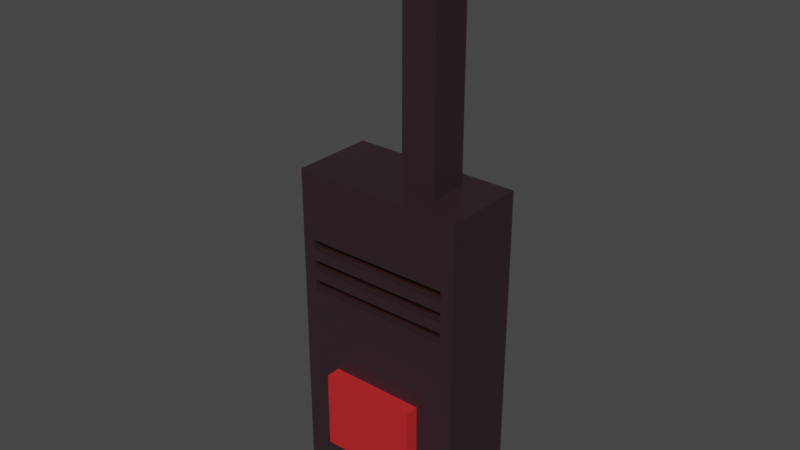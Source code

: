# Source: radio.blend  (saved by Blender 3.3.6; exported with 4.5.12 LTS)
import bpy
from mathutils import Matrix  # noqa: F401  (used for matrix-valued properties, if any)

bpy.ops.wm.read_factory_settings(use_empty=True)
scene = bpy.context.scene
scene.name = 'Scene'

# ---- collections
col_collection = bpy.data.collections.new('Collection'); scene.collection.children.link(col_collection)

# ---- materials (node trees are filled in below, after node groups)
mat_button = bpy.data.materials.new('Button')
mat_button.use_transparent_shadow = False
mat_plastic = bpy.data.materials.new('Plastic')
mat_plastic.use_transparent_shadow = False
mat_antena = bpy.data.materials.new('Antena')
mat_antena.use_transparent_shadow = False
mat_dark_plastic = bpy.data.materials.new('Dark Plastic')
mat_dark_plastic.use_transparent_shadow = False

# ---- material node trees
mat_button.use_nodes = True; mat_button.node_tree.nodes.clear()
_N = mat_button.node_tree.nodes; _L = mat_button.node_tree.links
n0 = _N.new('ShaderNodeBsdfPrincipled'); n0.name = 'Principled BSDF'; n0.location = (10, 300)
n0.distribution = 'GGX'
n0.subsurface_method = 'RANDOM_WALK_SKIN'
n0.inputs[0].default_value = (0.5489, 0.02036, 0.02272, 1.0)
n0.inputs[3].default_value = 1.45
n0.inputs[27].default_value = (0.0, 0.0, 0.0, 1.0)
n0.inputs[28].default_value = 1.0
n1 = _N.new('ShaderNodeOutputMaterial'); n1.name = 'Material Output'; n1.location = (300, 300)
_L.new(n0.outputs[0], n1.inputs[0])
n1.is_active_output = True
mat_plastic.use_nodes = True; mat_plastic.node_tree.nodes.clear()
_N = mat_plastic.node_tree.nodes; _L = mat_plastic.node_tree.links
n0 = _N.new('ShaderNodeBsdfPrincipled'); n0.name = 'Principled BSDF'; n0.location = (10, 300)
n0.distribution = 'GGX'
n0.subsurface_method = 'RANDOM_WALK_SKIN'
n0.inputs[0].default_value = (0.0291, 0.01483, 0.01947, 1.0)
n0.inputs[3].default_value = 1.45
n0.inputs[27].default_value = (0.0, 0.0, 0.0, 1.0)
n0.inputs[28].default_value = 1.0
n1 = _N.new('ShaderNodeOutputMaterial'); n1.name = 'Material Output'; n1.location = (300, 300)
_L.new(n0.outputs[0], n1.inputs[0])
n1.is_active_output = True
mat_antena.use_nodes = True; mat_antena.node_tree.nodes.clear()
_N = mat_antena.node_tree.nodes; _L = mat_antena.node_tree.links
n0 = _N.new('ShaderNodeBsdfPrincipled'); n0.name = 'Principled BSDF'; n0.location = (10, 300)
n0.distribution = 'GGX'
n0.subsurface_method = 'RANDOM_WALK_SKIN'
n0.inputs[3].default_value = 1.45
n0.inputs[27].default_value = (0.0, 0.0, 0.0, 1.0)
n0.inputs[28].default_value = 1.0
n1 = _N.new('ShaderNodeOutputMaterial'); n1.name = 'Material Output'; n1.location = (300, 300)
_L.new(n0.outputs[0], n1.inputs[0])
n1.is_active_output = True
mat_dark_plastic.use_nodes = True; mat_dark_plastic.node_tree.nodes.clear()
_N = mat_dark_plastic.node_tree.nodes; _L = mat_dark_plastic.node_tree.links
n0 = _N.new('ShaderNodeBsdfPrincipled'); n0.name = 'Principled BSDF'; n0.location = (10, 300)
n0.distribution = 'GGX'
n0.subsurface_method = 'RANDOM_WALK_SKIN'
n0.inputs[0].default_value = (0.02705, 0.005484, 0.004102, 1.0)
n0.inputs[3].default_value = 1.45
n0.inputs[27].default_value = (0.0, 0.0, 0.0, 1.0)
n0.inputs[28].default_value = 1.0
n1 = _N.new('ShaderNodeOutputMaterial'); n1.name = 'Material Output'; n1.location = (300, 300)
_L.new(n0.outputs[0], n1.inputs[0])
n1.is_active_output = True

# ---- world
world_world = bpy.data.worlds.new('World'); scene.world = world_world
world_world.use_nodes = True; world_world.node_tree.nodes.clear()
_N = world_world.node_tree.nodes; _L = world_world.node_tree.links
n0 = _N.new('ShaderNodeOutputWorld'); n0.name = 'World Output'; n0.location = (300, 300)
n1 = _N.new('ShaderNodeBackground'); n1.name = 'Background'; n1.location = (10, 300)
n1.inputs[0].default_value = (0.05088, 0.05088, 0.05088, 1.0)
_L.new(n1.outputs[0], n0.inputs[0])
n0.is_active_output = True
world_world.color = (0.05088, 0.05088, 0.05088)
world_world.use_sun_shadow = False
world_world.sun_shadow_jitter_overblur = 0.0

# ---- meshes
me_cube_001 = bpy.data.meshes.new('Cube.001')
me_cube_001.from_pydata([(-0.1136, -0.05477, -0.2173), (-0.1136, -0.05477, 0.2173), (-0.1136, 0.05477, -0.2173), (-0.1136, 0.05477, 0.2173), (0.1136, -0.05477, -0.2173), (0.1136, -0.05477, 0.2173), (0.1136, 0.05477, -0.2173), (0.1136, 0.05477, 0.2173), (0.01695, -0.05477, 0.2173), (0.01695, 0.05477, 0.2173), (0.06215, 0.05477, 0.2173), (0.06215, -0.05477, 0.2173), (0.01695, -0.02645, 0.2173), (0.01695, 0.02645, 0.2173), (0.06215, 0.02645, 0.2173), (0.06215, -0.02645, 0.2173), (0.01695, -0.02645, 0.5403), (0.01695, 0.02645, 0.5403), (0.06215, 0.02645, 0.5403), (0.06215, -0.02645, 0.5403), (-0.1136, -0.05477, -0.1478), (-0.1136, 0.05477, -0.1478), (0.1136, 0.05477, -0.1478), (0.1136, -0.05477, -0.1478), (-0.1136, -0.05477, -0.04516), (-0.1136, 0.05477, -0.04516), (0.1136, 0.05477, -0.04516), (0.1136, -0.05477, -0.04516), (0.06345, -0.05477, -0.04516), (0.06345, -0.05477, -0.1478), (-0.06345, -0.05477, -0.1478), (-0.06345, -0.05477, -0.04516), (0.06345, -0.07382, -0.04516), (0.06345, -0.07382, -0.1478), (-0.06345, -0.07382, -0.1478), (-0.06345, -0.07382, -0.04516), (-0.1136, -0.05477, 0.08609), (-0.1136, 0.05477, 0.08609), (0.1136, 0.05477, 0.08609), (0.1136, -0.05477, 0.08609), (-0.1136, 0.05477, 0.01569), (0.1136, 0.05477, 0.01569), (0.1136, -0.05477, 0.01569), (-0.1136, -0.05477, 0.01569), (-0.1136, -0.05477, 0.1517), (-0.1136, 0.05477, 0.1517), (0.1136, 0.05477, 0.1517), (0.1136, -0.05477, 0.1517), (-0.1136, -0.05477, 0.05328), (-0.1136, 0.05477, 0.05328), (0.1136, 0.05477, 0.05328), (0.1136, -0.05477, 0.05328), (-0.1136, 0.05477, 0.1189), (0.1136, 0.05477, 0.1189), (0.1136, -0.05477, 0.1189), (-0.1136, -0.05477, 0.1189), (-0.1136, -0.05477, 0.06968), (-0.1136, 0.05477, 0.06968), (0.1136, 0.05477, 0.06968), (0.1136, -0.05477, 0.06968), (-0.1136, 0.05477, 0.03687), (0.1136, 0.05477, 0.03687), (0.1136, -0.05477, 0.03687), (-0.1136, -0.05477, 0.03687), (-0.1136, 0.05477, 0.1025), (0.1136, 0.05477, 0.1025), (0.1136, -0.05477, 0.1025), (-0.1136, -0.05477, 0.1025), (-0.1136, -0.05477, 0.1353), (-0.1136, 0.05477, 0.1353), (0.1136, 0.05477, 0.1353), (0.1136, -0.05477, 0.1353), (-0.09627, -0.05477, 0.07235), (-0.09627, -0.05477, 0.08609), (0.09627, -0.05477, 0.09983), (0.09627, -0.05477, 0.08609), (-0.09627, -0.05477, 0.04487), (-0.09627, -0.05477, 0.05861), (0.09627, -0.05477, 0.07235), (0.09627, -0.05477, 0.05861), (0.09627, -0.05477, 0.1273), (0.09627, -0.05477, 0.1136), (-0.09627, -0.05477, 0.09983), (-0.09627, -0.05477, 0.1136), (0.09627, -0.05477, 0.04487), (-0.09627, -0.05477, 0.1273), (0.09627, -0.04482, 0.09983), (0.09627, -0.04482, 0.08609), (-0.09627, -0.04482, 0.08609), (0.09627, -0.04482, 0.07235), (0.09627, -0.04482, 0.05861), (-0.09627, -0.04482, 0.05861), (0.09627, -0.04482, 0.1273), (0.09627, -0.04482, 0.1136), (-0.09627, -0.04482, 0.1136), (-0.09627, -0.04482, 0.07235), (-0.09627, -0.04482, 0.09983), (-0.09627, -0.04482, 0.1273), (0.06215, -0.02645, 0.4827), (0.01695, -0.02645, 0.4827), (0.01695, 0.02645, 0.4827), (0.06215, 0.02645, 0.4827)], [], [(44, 1, 3, 45), (45, 3, 7, 46), (46, 7, 5, 47), (47, 5, 1, 44), (2, 6, 4, 0), (7, 3, 9, 10), (11, 10, 14, 15), (5, 7, 10, 11), (3, 1, 8, 9), (1, 5, 11, 8), (99, 98, 19, 16), (9, 8, 12, 13), (8, 11, 15, 12), (10, 9, 13, 14), (18, 17, 16, 19), (101, 100, 17, 18), (98, 101, 18, 19), (100, 99, 16, 17), (4, 23, 20, 0), (6, 22, 23, 4), (2, 21, 22, 6), (0, 20, 21, 2), (20, 23, 29, 30), (22, 26, 27, 23), (21, 25, 26, 22), (20, 24, 25, 21), (30, 29, 33, 34), (23, 27, 28, 29), (27, 24, 31, 28), (24, 20, 30, 31), (33, 32, 35, 34), (31, 30, 34, 35), (29, 28, 32, 33), (28, 31, 35, 32), (62, 51, 79, 84), (58, 38, 39, 59), (57, 37, 38, 58), (56, 36, 37, 57), (24, 43, 40, 25), (25, 40, 41, 26), (26, 41, 42, 27), (27, 42, 43, 24), (71, 47, 44, 68), (70, 46, 47, 71), (69, 45, 46, 70), (68, 44, 45, 69), (63, 48, 49, 60), (60, 49, 50, 61), (61, 50, 51, 62), (55, 67, 82, 83), (67, 55, 52, 64), (64, 52, 53, 65), (65, 53, 54, 66), (68, 55, 83, 85), (48, 56, 57, 49), (49, 57, 58, 50), (50, 58, 59, 51), (51, 59, 78, 79), (41, 61, 62, 42), (40, 60, 61, 41), (43, 63, 60, 40), (54, 71, 80, 81), (38, 65, 66, 39), (37, 64, 65, 38), (36, 67, 64, 37), (55, 68, 69, 52), (52, 69, 70, 53), (53, 70, 71, 54), (71, 68, 85, 80), (78, 75, 73, 72), (84, 79, 77, 76), (74, 81, 83, 82), (83, 81, 93, 94), (75, 74, 86, 87), (80, 85, 97, 92), (59, 39, 75, 78), (66, 54, 81, 74), (67, 36, 73, 82), (36, 56, 72, 73), (48, 63, 76, 77), (39, 66, 74, 75), (56, 48, 77, 72), (90, 89, 95, 91), (87, 86, 96, 88), (93, 92, 97, 94), (82, 73, 88, 96), (77, 79, 90, 91), (73, 75, 87, 88), (72, 77, 91, 95), (74, 82, 96, 86), (81, 80, 92, 93), (85, 83, 94, 97), (79, 78, 89, 90), (78, 72, 95, 89), (13, 12, 99, 100), (15, 14, 101, 98), (14, 13, 100, 101), (12, 15, 98, 99), (76, 63, 62, 84), (62, 63, 43, 42)])
me_cube_001.polygons.foreach_set('material_index', [1, 1, 1, 1, 1, 0, 0, 1, 1, 0, 2, 1, 1, 1, 2, 2, 2, 2, 1, 1, 1, 1, 0, 1, 1, 1, 0, 1, 0, 1, 0, 0, 0, 0, 1, 1, 1, 1, 1, 1, 1, 1, 1, 1, 1, 1, 1, 1, 1, 1, 1, 1, 1, 1, 1, 1, 1, 1, 1, 1, 1, 1, 1, 1, 1, 1, 1, 1, 1, 1, 1, 1, 1, 1, 1, 1, 1, 1, 1, 1, 1, 1, 3, 3, 3, 1, 1, 1, 1, 1, 1, 1, 1, 1, 1, 1, 1, 1, 1, 1])
_uv = me_cube_001.uv_layers.new(name='UVMap')
_uv.uv.foreach_set('vector', [0.5873, 0.0, 0.625, 0.0, 0.625, 0.25, 0.5873, 0.25, 0.5873, 0.25, 0.625, 0.25, 0.625, 0.5, 0.5873, 0.5, 0.5873, 0.5, 0.625, 0.5, 0.625, 0.75, 0.5873, 0.75, 0.5873, 0.75, 0.625, 0.75, 0.625, 1.0, 0.5873, 1.0, 0.125, 0.5, 0.375, 0.5, 0.375, 0.75, 0.125, 0.75, 0.625, 0.5, 0.625, 0.25, 0.625, 0.25, 0.625, 0.5, 0.625, 0.75, 0.625, 0.5, 0.625, 0.5, 0.625, 0.75, 0.625, 0.75, 0.625, 0.5, 0.625, 0.5, 0.625, 0.75, 0.625, 0.25, 0.625, 0.0, 0.625, 0.0, 0.625, 0.25, 0.625, 1.0, 0.625, 0.75, 0.625, 0.75, 0.625, 1.0, 0.625, 1.0, 0.625, 0.75, 0.625, 0.75, 0.625, 1.0, 0.625, 0.25, 0.625, 0.0, 0.625, 0.0, 0.625, 0.25, 0.625, 1.0, 0.625, 0.75, 0.625, 0.75, 0.625, 1.0, 0.625, 0.5, 0.625, 0.25, 0.625, 0.25, 0.625, 0.5, 0.625, 0.5, 0.875, 0.5, 0.875, 0.75, 0.625, 0.75, 0.625, 0.5, 0.625, 0.25, 0.625, 0.25, 0.625, 0.5, 0.625, 0.75, 0.625, 0.5, 0.625, 0.5, 0.625, 0.75, 0.625, 0.25, 0.625, 0.0, 0.625, 0.0, 0.625, 0.25, 0.375, 0.75, 0.415, 0.75, 0.415, 1.0, 0.375, 1.0, 0.375, 0.5, 0.415, 0.5, 0.415, 0.75, 0.375, 0.75, 0.375, 0.25, 0.415, 0.25, 0.415, 0.5, 0.375, 0.5, 0.375, 0.0, 0.415, 0.0, 0.415, 0.25, 0.375, 0.25, 0.415, 1.0, 0.415, 0.75, 0.415, 0.75, 0.415, 1.0, 0.415, 0.5, 0.474, 0.5, 0.474, 0.75, 0.415, 0.75, 0.415, 0.25, 0.474, 0.25, 0.474, 0.5, 0.415, 0.5, 0.415, 0.0, 0.474, 0.0, 0.474, 0.25, 0.415, 0.25, 0.415, 1.0, 0.415, 0.75, 0.415, 0.75, 0.415, 1.0, 0.415, 0.75, 0.474, 0.75, 0.474, 0.75, 0.415, 0.75, 0.474, 0.75, 0.474, 1.0, 0.474, 1.0, 0.474, 0.75, 0.474, 0.0, 0.415, 0.0, 0.415, 0.0, 0.474, 0.0, 0.415, 0.75, 0.474, 0.75, 0.474, 1.0, 0.415, 1.0, 0.474, 0.0, 0.415, 0.0, 0.415, 0.0, 0.474, 0.0, 0.415, 0.75, 0.474, 0.75, 0.474, 0.75, 0.415, 0.75, 0.474, 0.75, 0.474, 1.0, 0.474, 1.0, 0.474, 0.75, 0.5212, 0.75, 0.5306, 0.75, 0.5306, 0.75, 0.5212, 0.75, 0.5401, 0.5, 0.5495, 0.5, 0.5495, 0.75, 0.5401, 0.75, 0.5401, 0.25, 0.5495, 0.25, 0.5495, 0.5, 0.5401, 0.5, 0.5401, 0.0, 0.5495, 0.0, 0.5495, 0.25, 0.5401, 0.25, 0.474, 0.0, 0.5118, 0.0, 0.5118, 0.25, 0.474, 0.25, 0.474, 0.25, 0.5118, 0.25, 0.5118, 0.5, 0.474, 0.5, 0.474, 0.5, 0.5118, 0.5, 0.5118, 0.75, 0.474, 0.75, 0.474, 0.75, 0.5118, 0.75, 0.5118, 1.0, 0.474, 1.0, 0.5778, 0.75, 0.5873, 0.75, 0.5873, 1.0, 0.5778, 1.0, 0.5778, 0.5, 0.5873, 0.5, 0.5873, 0.75, 0.5778, 0.75, 0.5778, 0.25, 0.5873, 0.25, 0.5873, 0.5, 0.5778, 0.5, 0.5778, 0.0, 0.5873, 0.0, 0.5873, 0.25, 0.5778, 0.25, 0.5212, 0.0, 0.5306, 0.0, 0.5306, 0.25, 0.5212, 0.25, 0.5212, 0.25, 0.5306, 0.25, 0.5306, 0.5, 0.5212, 0.5, 0.5212, 0.5, 0.5306, 0.5, 0.5306, 0.75, 0.5212, 0.75, 0.5684, 0.0, 0.5589, 0.0, 0.5589, 0.0, 0.5684, 0.0, 0.5589, 0.0, 0.5684, 0.0, 0.5684, 0.25, 0.5589, 0.25, 0.5589, 0.25, 0.5684, 0.25, 0.5684, 0.5, 0.5589, 0.5, 0.5589, 0.5, 0.5684, 0.5, 0.5684, 0.75, 0.5589, 0.75, 0.5778, 0.0, 0.5684, 0.0, 0.5684, 0.0, 0.5778, 0.0, 0.5306, 0.0, 0.5401, 0.0, 0.5401, 0.25, 0.5306, 0.25, 0.5306, 0.25, 0.5401, 0.25, 0.5401, 0.5, 0.5306, 0.5, 0.5306, 0.5, 0.5401, 0.5, 0.5401, 0.75, 0.5306, 0.75, 0.5306, 0.75, 0.5401, 0.75, 0.5401, 0.75, 0.5306, 0.75, 0.5118, 0.5, 0.5212, 0.5, 0.5212, 0.75, 0.5118, 0.75, 0.5118, 0.25, 0.5212, 0.25, 0.5212, 0.5, 0.5118, 0.5, 0.5118, 0.0, 0.5212, 0.0, 0.5212, 0.25, 0.5118, 0.25, 0.5684, 0.75, 0.5778, 0.75, 0.5778, 0.75, 0.5684, 0.75, 0.5495, 0.5, 0.5589, 0.5, 0.5589, 0.75, 0.5495, 0.75, 0.5495, 0.25, 0.5589, 0.25, 0.5589, 0.5, 0.5495, 0.5, 0.5495, 0.0, 0.5589, 0.0, 0.5589, 0.25, 0.5495, 0.25, 0.5684, 0.0, 0.5778, 0.0, 0.5778, 0.25, 0.5684, 0.25, 0.5684, 0.25, 0.5778, 0.25, 0.5778, 0.5, 0.5684, 0.5, 0.5684, 0.5, 0.5778, 0.5, 0.5778, 0.75, 0.5684, 0.75, 0.5778, 0.75, 0.5778, 1.0, 0.5778, 1.0, 0.5778, 0.75, 0.5401, 0.75, 0.5495, 0.75, 0.5495, 1.0, 0.5401, 1.0, 0.5212, 0.75, 0.5306, 0.75, 0.5306, 1.0, 0.5212, 1.0, 0.5589, 0.75, 0.5684, 0.75, 0.5684, 1.0, 0.5589, 1.0, 0.5684, 1.0, 0.5684, 0.75, 0.5684, 0.75, 0.5684, 1.0, 0.5495, 0.75, 0.5589, 0.75, 0.5589, 0.75, 0.5495, 0.75, 0.5778, 0.75, 0.5778, 1.0, 0.5778, 1.0, 0.5778, 0.75, 0.5401, 0.75, 0.5495, 0.75, 0.5495, 0.75, 0.5401, 0.75, 0.5589, 0.75, 0.5684, 0.75, 0.5684, 0.75, 0.5589, 0.75, 0.5589, 0.0, 0.5495, 0.0, 0.5495, 0.0, 0.5589, 0.0, 0.5495, 0.0, 0.5401, 0.0, 0.5401, 0.0, 0.5495, 0.0, 0.5306, 0.0, 0.5212, 0.0, 0.5212, 0.0, 0.5306, 0.0, 0.5495, 0.75, 0.5589, 0.75, 0.5589, 0.75, 0.5495, 0.75, 0.5401, 0.0, 0.5306, 0.0, 0.5306, 0.0, 0.5401, 0.0, 0.5306, 0.75, 0.5401, 0.75, 0.5401, 1.0, 0.5306, 1.0, 0.5495, 0.75, 0.5589, 0.75, 0.5589, 1.0, 0.5495, 1.0, 0.5684, 0.75, 0.5778, 0.75, 0.5778, 1.0, 0.5684, 1.0, 0.5589, 0.0, 0.5495, 0.0, 0.5495, 0.0, 0.5589, 0.0, 0.5306, 1.0, 0.5306, 0.75, 0.5306, 0.75, 0.5306, 1.0, 0.5495, 1.0, 0.5495, 0.75, 0.5495, 0.75, 0.5495, 1.0, 0.5401, 0.0, 0.5306, 0.0, 0.5306, 0.0, 0.5401, 0.0, 0.5589, 0.75, 0.5589, 1.0, 0.5589, 1.0, 0.5589, 0.75, 0.5684, 0.75, 0.5778, 0.75, 0.5778, 0.75, 0.5684, 0.75, 0.5778, 0.0, 0.5684, 0.0, 0.5684, 0.0, 0.5778, 0.0, 0.5306, 0.75, 0.5401, 0.75, 0.5401, 0.75, 0.5306, 0.75, 0.5401, 0.75, 0.5401, 1.0, 0.5401, 1.0, 0.5401, 0.75, 0.625, 0.25, 0.625, 0.0, 0.625, 0.0, 0.625, 0.25, 0.625, 0.75, 0.625, 0.5, 0.625, 0.5, 0.625, 0.75, 0.625, 0.5, 0.625, 0.25, 0.625, 0.25, 0.625, 0.5, 0.625, 1.0, 0.625, 0.75, 0.625, 0.75, 0.625, 1.0, 0.5212, 0.0, 0.5212, 0.0, 0.5212, 0.75, 0.5212, 0.75, 0.5212, 0.75, 0.5212, 0.0, 0.5118, 0.0, 0.5118, 0.75])
me_cube_001.materials.append(mat_button)
me_cube_001.materials.append(mat_plastic)
me_cube_001.materials.append(mat_antena)
me_cube_001.materials.append(mat_dark_plastic)
me_cube_001.update()

# ---- objects
ob_model = bpy.data.objects.new('Model', me_cube_001)

# ---- transforms, parenting, visibility, modifiers, constraints
ob_model.location = (0.0, 0.0, 0.0)

# ---- collection membership
col_collection.objects.link(ob_model)

# ---- scene / render settings (as saved in the file)
scene.frame_start = 1; scene.frame_end = 250; scene.frame_set(1)
scene.render.engine = 'BLENDER_EEVEE_NEXT'
scene.cycles.sampling_pattern = 'TABULATED_SOBOL'
scene.cycles.use_light_tree = False
scene.view_settings.view_transform = 'Filmic'
bpy.context.view_layer.update()

# ---- added for rendering (the .blend has no active camera and no usable light): camera, sun
cam_auto = bpy.data.cameras.new('AutoCamera')
cam_auto.lens = 50.0
cam_auto.sensor_width = 36.0
cam_auto.clip_end = 1000.0
ob_auto_camera = bpy.data.objects.new('AutoCamera', cam_auto)
scene.collection.objects.link(ob_auto_camera)
ob_auto_camera.location = (0.741414, -0.899226, 0.75459)
ob_auto_camera.rotation_euler = (1.09748, -7.21219e-08, 0.694738)
scene.camera = ob_auto_camera
light_auto_sun = bpy.data.lights.new('AutoSun', 'SUN')
light_auto_sun.energy = 3.0
light_auto_sun.angle = 0.0523599
ob_auto_sun = bpy.data.objects.new('AutoSun', light_auto_sun)
scene.collection.objects.link(ob_auto_sun)
ob_auto_sun.rotation_euler = (0.872665, 0.174533, 0.523599)
bpy.context.view_layer.update()
